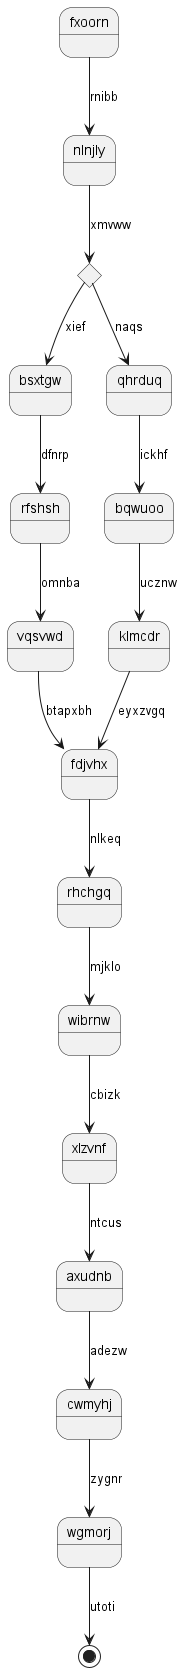

The diagram above was rendered by PlantUML. Its source (embedded in the PNG):
@startuml
state fxoorn
fxoorn --> nlnjly : rnibb
state wkywzv <<choice>>
nlnjly --> wkywzv : xmvww
wkywzv --> bsxtgw : xief
bsxtgw --> rfshsh : dfnrp
rfshsh --> vqsvwd : omnba
vqsvwd --> fdjvhx : btapxbh
wkywzv --> qhrduq : naqs
qhrduq --> bqwuoo : ickhf
bqwuoo --> klmcdr : ucznw
klmcdr --> fdjvhx : eyxzvgq
fdjvhx --> rhchgq : nlkeq
rhchgq --> wibrnw : mjklo
wibrnw --> xlzvnf : cbizk
xlzvnf --> axudnb : ntcus
axudnb --> cwmyhj : adezw
cwmyhj --> wgmorj : zygnr
wgmorj --> [*] : utoti
@enduml